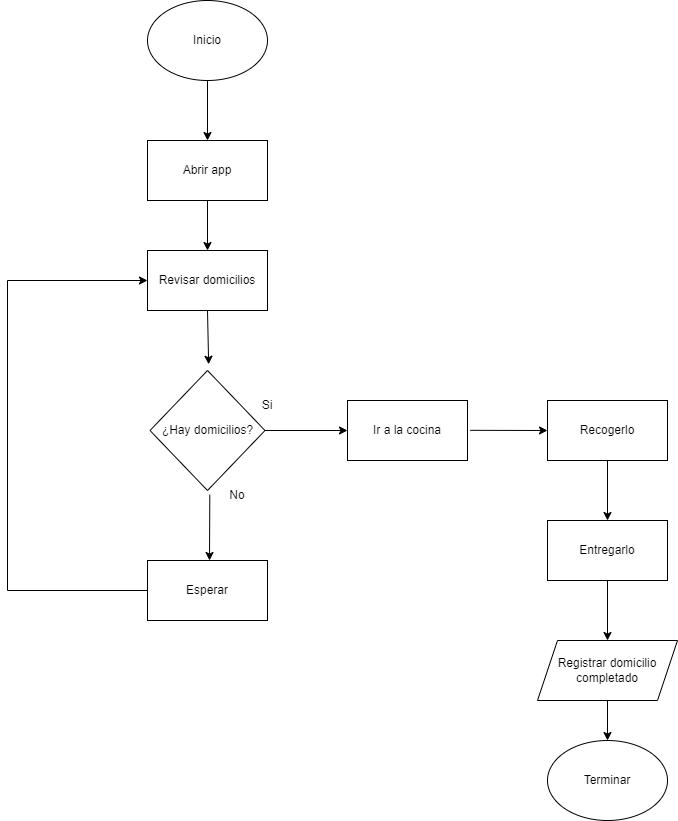

The diagram above was exported from draw.io. Its source (the exported page's mxGraphModel, read from the mxfile embedded in the PNG):
<mxGraphModel dx="2213" dy="793" grid="1" gridSize="10" guides="1" tooltips="1" connect="1" arrows="1" fold="1" page="1" pageScale="1" pageWidth="827" pageHeight="1169" math="0" shadow="0">
  <root>
    <mxCell id="0" />
    <mxCell id="1" parent="0" />
    <mxCell id="N0c03iw88TaBpKkkoV70-1" value="Inicio" style="ellipse;whiteSpace=wrap;html=1;" vertex="1" parent="1">
      <mxGeometry x="40" y="10" width="120" height="80" as="geometry" />
    </mxCell>
    <mxCell id="N0c03iw88TaBpKkkoV70-2" value="" style="endArrow=classic;html=1;rounded=0;exitX=0.5;exitY=1;exitDx=0;exitDy=0;" edge="1" parent="1" source="N0c03iw88TaBpKkkoV70-1">
      <mxGeometry width="50" height="50" relative="1" as="geometry">
        <mxPoint x="360" y="260" as="sourcePoint" />
        <mxPoint x="100" y="150" as="targetPoint" />
      </mxGeometry>
    </mxCell>
    <mxCell id="N0c03iw88TaBpKkkoV70-3" value="Abrir app" style="rounded=0;whiteSpace=wrap;html=1;" vertex="1" parent="1">
      <mxGeometry x="40" y="150" width="120" height="60" as="geometry" />
    </mxCell>
    <mxCell id="N0c03iw88TaBpKkkoV70-4" value="" style="endArrow=classic;html=1;rounded=0;exitX=0.5;exitY=1;exitDx=0;exitDy=0;" edge="1" parent="1" source="N0c03iw88TaBpKkkoV70-3">
      <mxGeometry width="50" height="50" relative="1" as="geometry">
        <mxPoint x="220" y="210" as="sourcePoint" />
        <mxPoint x="100" y="260" as="targetPoint" />
      </mxGeometry>
    </mxCell>
    <mxCell id="N0c03iw88TaBpKkkoV70-5" value="Revisar domicilios" style="rounded=0;whiteSpace=wrap;html=1;" vertex="1" parent="1">
      <mxGeometry x="40" y="260" width="120" height="60" as="geometry" />
    </mxCell>
    <mxCell id="N0c03iw88TaBpKkkoV70-6" value="¿Hay domicilios?" style="rhombus;whiteSpace=wrap;html=1;" vertex="1" parent="1">
      <mxGeometry x="42.5" y="380" width="115" height="120" as="geometry" />
    </mxCell>
    <mxCell id="N0c03iw88TaBpKkkoV70-7" value="" style="endArrow=classic;html=1;rounded=0;exitX=0.5;exitY=1;exitDx=0;exitDy=0;entryX=0.51;entryY=-0.052;entryDx=0;entryDy=0;entryPerimeter=0;" edge="1" parent="1" source="N0c03iw88TaBpKkkoV70-5" target="N0c03iw88TaBpKkkoV70-6">
      <mxGeometry width="50" height="50" relative="1" as="geometry">
        <mxPoint x="220" y="350" as="sourcePoint" />
        <mxPoint x="270" y="300" as="targetPoint" />
      </mxGeometry>
    </mxCell>
    <mxCell id="N0c03iw88TaBpKkkoV70-8" value="Si" style="text;html=1;align=center;verticalAlign=middle;whiteSpace=wrap;rounded=0;" vertex="1" parent="1">
      <mxGeometry x="130" y="400" width="60" height="30" as="geometry" />
    </mxCell>
    <mxCell id="N0c03iw88TaBpKkkoV70-9" value="" style="endArrow=classic;html=1;rounded=0;exitX=1;exitY=0.5;exitDx=0;exitDy=0;" edge="1" parent="1" source="N0c03iw88TaBpKkkoV70-6">
      <mxGeometry width="50" height="50" relative="1" as="geometry">
        <mxPoint x="220" y="400" as="sourcePoint" />
        <mxPoint x="240" y="440" as="targetPoint" />
      </mxGeometry>
    </mxCell>
    <mxCell id="N0c03iw88TaBpKkkoV70-10" value="Ir a la cocina" style="rounded=0;whiteSpace=wrap;html=1;" vertex="1" parent="1">
      <mxGeometry x="240" y="410" width="120" height="60" as="geometry" />
    </mxCell>
    <mxCell id="N0c03iw88TaBpKkkoV70-11" value="" style="endArrow=classic;html=1;rounded=0;exitX=1.023;exitY=0.497;exitDx=0;exitDy=0;exitPerimeter=0;" edge="1" parent="1" source="N0c03iw88TaBpKkkoV70-10">
      <mxGeometry width="50" height="50" relative="1" as="geometry">
        <mxPoint x="220" y="400" as="sourcePoint" />
        <mxPoint x="440" y="440" as="targetPoint" />
      </mxGeometry>
    </mxCell>
    <mxCell id="N0c03iw88TaBpKkkoV70-12" value="Recogerlo" style="rounded=0;whiteSpace=wrap;html=1;" vertex="1" parent="1">
      <mxGeometry x="440" y="410" width="120" height="60" as="geometry" />
    </mxCell>
    <mxCell id="N0c03iw88TaBpKkkoV70-13" value="" style="endArrow=classic;html=1;rounded=0;exitX=0.5;exitY=1;exitDx=0;exitDy=0;" edge="1" parent="1" source="N0c03iw88TaBpKkkoV70-12">
      <mxGeometry width="50" height="50" relative="1" as="geometry">
        <mxPoint x="330" y="480" as="sourcePoint" />
        <mxPoint x="500" y="530" as="targetPoint" />
      </mxGeometry>
    </mxCell>
    <mxCell id="N0c03iw88TaBpKkkoV70-14" value="Entregarlo" style="rounded=0;whiteSpace=wrap;html=1;" vertex="1" parent="1">
      <mxGeometry x="440" y="530" width="120" height="60" as="geometry" />
    </mxCell>
    <mxCell id="N0c03iw88TaBpKkkoV70-15" value="" style="endArrow=classic;html=1;rounded=0;exitX=0.5;exitY=1;exitDx=0;exitDy=0;" edge="1" parent="1" source="N0c03iw88TaBpKkkoV70-14">
      <mxGeometry width="50" height="50" relative="1" as="geometry">
        <mxPoint x="480" y="600" as="sourcePoint" />
        <mxPoint x="500" y="650" as="targetPoint" />
      </mxGeometry>
    </mxCell>
    <mxCell id="N0c03iw88TaBpKkkoV70-16" value="Registrar domicilio completado" style="shape=parallelogram;perimeter=parallelogramPerimeter;whiteSpace=wrap;html=1;fixedSize=1;" vertex="1" parent="1">
      <mxGeometry x="430" y="650" width="140" height="60" as="geometry" />
    </mxCell>
    <mxCell id="N0c03iw88TaBpKkkoV70-17" value="" style="endArrow=classic;html=1;rounded=0;exitX=0.52;exitY=1.035;exitDx=0;exitDy=0;exitPerimeter=0;" edge="1" parent="1" source="N0c03iw88TaBpKkkoV70-6">
      <mxGeometry width="50" height="50" relative="1" as="geometry">
        <mxPoint x="330" y="550" as="sourcePoint" />
        <mxPoint x="102" y="570" as="targetPoint" />
      </mxGeometry>
    </mxCell>
    <mxCell id="N0c03iw88TaBpKkkoV70-18" value="Esperar" style="rounded=0;whiteSpace=wrap;html=1;" vertex="1" parent="1">
      <mxGeometry x="40" y="570" width="120" height="60" as="geometry" />
    </mxCell>
    <mxCell id="N0c03iw88TaBpKkkoV70-19" value="No" style="text;html=1;align=center;verticalAlign=middle;whiteSpace=wrap;rounded=0;" vertex="1" parent="1">
      <mxGeometry x="100" y="490" width="60" height="30" as="geometry" />
    </mxCell>
    <mxCell id="N0c03iw88TaBpKkkoV70-20" value="" style="endArrow=classic;html=1;rounded=0;exitX=0;exitY=0.5;exitDx=0;exitDy=0;entryX=0;entryY=0.5;entryDx=0;entryDy=0;" edge="1" parent="1" source="N0c03iw88TaBpKkkoV70-18" target="N0c03iw88TaBpKkkoV70-5">
      <mxGeometry width="50" height="50" relative="1" as="geometry">
        <mxPoint x="310" y="580" as="sourcePoint" />
        <mxPoint x="-70" y="260" as="targetPoint" />
        <Array as="points">
          <mxPoint x="-100" y="600" />
          <mxPoint x="-100" y="290" />
        </Array>
      </mxGeometry>
    </mxCell>
    <mxCell id="N0c03iw88TaBpKkkoV70-21" value="" style="endArrow=classic;html=1;rounded=0;exitX=0.5;exitY=1;exitDx=0;exitDy=0;" edge="1" parent="1" source="N0c03iw88TaBpKkkoV70-16" target="N0c03iw88TaBpKkkoV70-22">
      <mxGeometry width="50" height="50" relative="1" as="geometry">
        <mxPoint x="260" y="610" as="sourcePoint" />
        <mxPoint x="490" y="790" as="targetPoint" />
      </mxGeometry>
    </mxCell>
    <mxCell id="N0c03iw88TaBpKkkoV70-22" value="Terminar" style="ellipse;whiteSpace=wrap;html=1;" vertex="1" parent="1">
      <mxGeometry x="440" y="750" width="120" height="80" as="geometry" />
    </mxCell>
  </root>
</mxGraphModel>